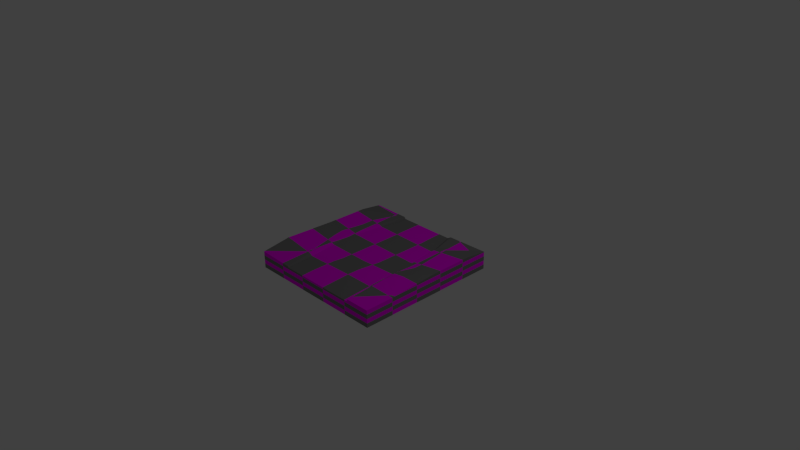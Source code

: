 # Source: forest.blend  (saved by Blender 2.75.0; exported with 4.5.12 LTS)
import bpy
from mathutils import Matrix  # noqa: F401  (used for matrix-valued properties, if any)

bpy.ops.wm.read_factory_settings(use_empty=True)
scene = bpy.context.scene
scene.name = 'Scene'

# ---- collections
col_collection_1 = bpy.data.collections.new('Collection 1'); scene.collection.children.link(col_collection_1)

# ---- images (referenced by path relative to the original .blend; pixels are not part of the script)
import os
ASSET_DIR = os.environ.get("B2B_ASSET_DIR", "")  # directory of the original .blend (textures are referenced by path, not embedded)
HERE = os.path.dirname(os.path.abspath(__file__))  # packed textures are extracted next to this script under _unpacked/

def load_image(name, relpath, width, height, colorspace="sRGB"):
    """Load a texture the original file referenced (path relative to the .blend, or extracted next to this script)."""
    p = next((c for c in (os.path.join(HERE, relpath), os.path.join(ASSET_DIR, relpath)) if relpath and os.path.exists(c)), "")
    if p:
        img = bpy.data.images.load(p, check_existing=True)
        img.name = name
    else:  # same state as the original file: an image datablock whose file is absent (Cycles renders it pink)
        img = bpy.data.images.new(name, width, height)
        img.source = "FILE"
        img.filepath = "//" + (relpath or name)
    img.colorspace_settings.name = colorspace
    return img
img_forest_png = load_image('forest.png', 'forest.png', 1024, 1024, 'sRGB')

# ---- materials (node trees are filled in below, after node groups)
mat_forest = bpy.data.materials.new('forest')
mat_forest.alpha_threshold = 0.0
mat_forest.roughness = 0.5
mat_forest.line_color = (0.0, 0.0, 0.0, 1.0)

# ---- material node trees
mat_forest.use_nodes = True; mat_forest.node_tree.nodes.clear()
_N = mat_forest.node_tree.nodes; _L = mat_forest.node_tree.links
n0 = _N.new('ShaderNodeOutputMaterial'); n0.name = 'Material Output'; n0.location = (300, 300)
n1 = _N.new('ShaderNodeBsdfDiffuse'); n1.name = 'Diffuse BSDF'; n1.location = (10, 300)
n2 = _N.new('ShaderNodeTexChecker'); n2.name = 'Checker Texture'; n2.location = (-180, 300)
n3 = _N.new('ShaderNodeTexImage'); n3.name = 'Image Texture'; n3.location = (-370, 200)
n3.width = 140
n3.image = img_forest_png
_L.new(n1.outputs[0], n0.inputs[0])
_L.new(n2.outputs[0], n1.inputs[0])
_L.new(n3.outputs[0], n2.inputs[1])
n0.is_active_output = True

# ---- world
world_world = bpy.data.worlds.new('World'); scene.world = world_world
world_world.color = (0.05088, 0.05088, 0.05088)
world_world.use_sun_shadow = False
world_world.sun_shadow_jitter_overblur = 0.0
world_world.cycles.sampling_method = 'MANUAL'
world_world.cycles.sample_map_resolution = 256

# ---- cameras
cam_camera = bpy.data.cameras.new('Camera')
cam_camera.clip_end = 100.0
cam_camera.lens = 35.0
cam_camera.sensor_width = 32.0
cam_camera.sensor_height = 18.0
cam_camera.ortho_scale = 7.314
cam_camera.dof.focus_distance = 0.0

# ---- lights
light_lamp = bpy.data.lights.new('Lamp', 'POINT')
light_lamp.transmission_factor = 0.0
light_lamp.cutoff_distance = 30.0
light_lamp.energy = 100.0
light_lamp.shadow_buffer_clip_start = 1.001
light_lamp.shadow_soft_size = 0.1
light_lamp.shadow_maximum_resolution = 0.006
light_lamp.use_absolute_resolution = True
light_lamp.cycles.use_multiple_importance_sampling = False

# ---- meshes
me_cube = bpy.data.meshes.new('Cube')
me_cube.from_pydata([(1.0, 1.0, -0.2031), (1.0, -1.0, -0.2031), (-1.0, -1.0, -0.2031), (-1.0, 1.0, -0.2031), (1.0, 1.0, 0.0), (1.0, -1.0, 0.0), (-1.0, -1.0, 0.0), (-1.0, 1.0, 0.0), (-0.4844, 1.0, -0.2031), (-0.4844, -1.0, -0.2031), (-0.4559, 1.0, 0.0), (-0.4844, -1.0, 0.0), (0.6266, 1.0, -0.2031), (0.6266, -1.0, -0.2031), (0.3582, 1.0, 0.0), (0.6388, -1.0, 0.0), (1.0, 0.6875, -0.2031), (-1.0, 0.6875, -0.2031), (1.0, 0.6875, 0.0), (-1.0, 0.6875, 0.0), (-0.5202, 0.5445, 0.0), (-0.4632, 0.5445, -0.2031), (0.6266, 0.6875, -0.2031), (0.4395, 0.6875, -0.01609), (1.0, 0.1051, -0.2031), (1.0, 0.1051, 0.0), (-0.6023, 0.08072, 0.0), (0.5127, 0.1051, -0.01609), (-1.0, 0.1051, -0.2031), (-1.0, 0.1051, 0.0), (-0.4844, 0.1051, -0.2031), (0.6266, 0.1051, -0.2031), (1.0, -0.5981, -0.2031), (1.0, -0.5981, 0.0), (-0.5169, -0.5452, 0.0), (0.607, -0.3757, 0.03218), (-1.0, -0.5981, -0.2031), (-1.0, -0.5981, 0.0), (-0.4844, -0.5981, -0.2031), (0.5948, -0.3757, -0.2031), (1.0, -0.5981, 0.03089), (1.0, -1.0, 0.03089), (-0.4754, 1.0, 0.02473), (-1.0, 1.0, 0.03089), (-0.4977, -1.0, 0.01242), (-1.0, -1.0, 0.03089), (-1.0, 0.6875, 0.07067), (-0.5616, -0.5708, 0.03089), (1.0, 1.0, 0.04054), (0.4114, 1.0, 0.03089), (0.6636, -1.0, 0.03089), (0.639, -0.3544, 0.05019), (1.0, 0.6875, 0.07594), (-1.0, 0.1051, 0.07067), (-0.5574, 0.5658, 0.01642), (0.4839, 0.6875, 0.01802), (1.0, 0.1051, 0.07594), (-0.6358, 0.08959, 0.01642), (0.5553, 0.06966, 0.01802), (-1.0, -0.5981, 0.09238)], [], [(38, 9, 2, 36), (10, 7, 43, 42), (32, 33, 5, 1), (9, 11, 6, 2), (17, 19, 7, 3), (10, 8, 3, 7), (14, 12, 8, 10), (13, 15, 11, 9), (35, 34, 11, 15), (39, 13, 9, 38), (32, 1, 13, 39), (26, 20, 54, 57), (1, 5, 15, 13), (4, 0, 12, 14), (19, 29, 53, 46), (0, 16, 22, 12), (12, 22, 21, 8), (14, 10, 20, 23), (28, 29, 19, 17), (0, 4, 18, 16), (15, 5, 41, 50), (8, 21, 17, 3), (36, 37, 29, 28), (5, 33, 40, 41), (16, 24, 31, 22), (22, 31, 30, 21), (23, 20, 26, 27), (16, 18, 25, 24), (25, 18, 52, 56), (21, 30, 28, 17), (2, 6, 37, 36), (18, 4, 48, 52), (24, 32, 39, 31), (31, 39, 38, 30), (27, 26, 34, 35), (24, 25, 33, 32), (4, 14, 49, 48), (30, 38, 36, 28), (47, 59, 45, 44), (40, 51, 50, 41), (48, 49, 55, 52), (42, 43, 46, 54), (52, 55, 58, 56), (54, 46, 53, 57), (56, 58, 51, 40), (57, 53, 59, 47), (33, 25, 56, 40), (20, 10, 42, 54), (23, 27, 58, 55), (6, 11, 44, 45), (34, 26, 57, 47), (35, 15, 50, 51), (11, 34, 47, 44), (7, 19, 46, 43), (27, 35, 51, 58), (29, 37, 59, 53), (14, 23, 55, 49), (37, 6, 45, 59)])
_uv = me_cube.uv_layers.new(name='UVMap')
_uv.uv.foreach_set('vector', [0.8262, 0.838, 0.7848, 0.838, 0.7848, 0.7849, 0.8262, 0.7849, 0.2352, 0.7655, 0.05834, 0.8109, 0.05538, 0.7991, 0.2239, 0.7603, 0.08763, 0.8687, 0.08763, 0.9084, 0.009095, 0.9084, 0.009095, 0.8687, 0.1098, 0.9087, 0.1098, 0.9484, 0.009095, 0.9484, 0.009095, 0.9087, 0.3388, 0.8685, 0.3388, 0.8288, 0.3999, 0.8288, 0.3999, 0.8685, 0.1154, 0.9487, 0.1098, 0.9884, 0.009095, 0.9884, 0.009095, 0.9487, 0.2745, 0.9487, 0.3269, 0.9884, 0.1098, 0.9884, 0.1154, 0.9487, 0.3269, 0.9087, 0.3293, 0.9484, 0.1098, 0.9484, 0.1098, 0.9087, 0.6319, 0.2784, 0.2336, 0.2106, 0.2404, 0.05123, 0.6517, 0.06398, 0.8492, 0.9492, 0.7848, 0.9525, 0.7848, 0.838, 0.8262, 0.838, 0.8262, 0.9909, 0.7848, 0.9909, 0.7848, 0.9525, 0.8492, 0.9492, 0.1956, 0.4387, 0.2256, 0.6077, 0.2112, 0.6149, 0.1819, 0.4417, 0.3999, 0.9087, 0.3999, 0.9484, 0.3293, 0.9484, 0.3269, 0.9087, 0.3999, 0.9487, 0.3999, 0.9884, 0.3269, 0.9884, 0.2745, 0.9487, 0.01791, 0.6759, 0.0102, 0.4466, 0.03791, 0.4465, 0.04572, 0.6725, 0.9909, 0.9909, 0.9587, 0.9909, 0.9587, 0.9525, 0.9909, 0.9525, 0.9909, 0.9525, 0.9587, 0.9525, 0.944, 0.8402, 0.9909, 0.838, 0.5335, 0.7714, 0.2352, 0.7655, 0.2256, 0.6077, 0.5561, 0.6612, 0.225, 0.8685, 0.225, 0.8288, 0.3388, 0.8288, 0.3388, 0.8685, 0.3999, 0.8687, 0.3999, 0.9084, 0.3388, 0.9084, 0.3388, 0.8687, 0.6517, 0.06398, 0.7654, 0.02722, 0.7689, 0.03839, 0.6646, 0.06993, 0.9909, 0.838, 0.944, 0.8402, 0.9587, 0.7849, 0.9909, 0.7849, 0.08763, 0.8685, 0.08763, 0.8288, 0.225, 0.8288, 0.225, 0.8685, 0.7808, 0.03697, 0.7992, 0.1918, 0.7873, 0.1927, 0.7689, 0.03839, 0.9587, 0.9909, 0.8987, 0.9909, 0.8987, 0.9525, 0.9587, 0.9525, 0.9587, 0.9525, 0.8987, 0.9525, 0.8987, 0.838, 0.944, 0.8402, 0.5561, 0.6612, 0.2256, 0.6077, 0.1956, 0.4387, 0.5894, 0.4545, 0.3388, 0.8687, 0.3388, 0.9084, 0.225, 0.9084, 0.225, 0.8687, 0.8049, 0.4634, 0.7897, 0.6815, 0.7613, 0.6778, 0.7762, 0.4627, 0.944, 0.8402, 0.8987, 0.838, 0.8987, 0.7849, 0.9587, 0.7849, 0.009095, 0.8685, 0.009095, 0.8288, 0.08763, 0.8288, 0.08763, 0.8685, 0.7897, 0.6815, 0.7678, 0.7987, 0.7526, 0.7958, 0.7613, 0.6778, 0.8987, 0.9909, 0.8262, 0.9909, 0.8492, 0.9492, 0.8987, 0.9525, 0.8987, 0.9525, 0.8492, 0.9492, 0.8262, 0.838, 0.8987, 0.838, 0.5894, 0.4545, 0.1956, 0.4387, 0.2336, 0.2106, 0.6319, 0.2784, 0.225, 0.8687, 0.225, 0.9084, 0.08763, 0.9084, 0.08763, 0.8687, 0.7499, 0.8109, 0.5335, 0.7714, 0.5552, 0.765, 0.7526, 0.7958, 0.8987, 0.838, 0.8262, 0.838, 0.8262, 0.7849, 0.8987, 0.7849, 0.2145, 0.2011, 0.05269, 0.1799, 0.06164, 0.02039, 0.2336, 0.05393, 0.7873, 0.1927, 0.6454, 0.2871, 0.6646, 0.06993, 0.7689, 0.03839, 0.7526, 0.7958, 0.5552, 0.765, 0.5763, 0.6622, 0.7613, 0.6778, 0.2239, 0.7603, 0.05538, 0.7991, 0.04572, 0.6725, 0.2112, 0.6149, 0.7613, 0.6778, 0.5763, 0.6622, 0.6095, 0.4426, 0.7762, 0.4627, 0.2112, 0.6149, 0.04572, 0.6725, 0.03791, 0.4465, 0.1819, 0.4417, 0.7762, 0.4627, 0.6095, 0.4426, 0.6454, 0.2871, 0.7873, 0.1927, 0.1819, 0.4417, 0.03791, 0.4465, 0.05269, 0.1799, 0.2145, 0.2011, 0.7992, 0.1918, 0.8049, 0.4634, 0.7762, 0.4627, 0.7873, 0.1927, 0.2256, 0.6077, 0.2352, 0.7655, 0.2239, 0.7603, 0.2112, 0.6149, 0.5561, 0.6612, 0.5894, 0.4545, 0.6095, 0.4426, 0.5763, 0.6622, 0.06451, 0.008406, 0.2404, 0.05123, 0.2336, 0.05393, 0.06164, 0.02039, 0.2336, 0.2106, 0.1956, 0.4387, 0.1819, 0.4417, 0.2145, 0.2011, 0.6319, 0.2784, 0.6517, 0.06398, 0.6646, 0.06993, 0.6454, 0.2871, 0.2404, 0.05123, 0.2336, 0.2106, 0.2145, 0.2011, 0.2336, 0.05393, 0.04296, 0.8015, 0.01791, 0.6759, 0.04572, 0.6725, 0.05538, 0.7991, 0.5894, 0.4545, 0.6319, 0.2784, 0.6454, 0.2871, 0.6095, 0.4426, 0.0102, 0.4466, 0.01713, 0.1756, 0.05269, 0.1799, 0.03791, 0.4465, 0.5335, 0.7714, 0.5561, 0.6612, 0.5763, 0.6622, 0.5552, 0.765, 0.01713, 0.1756, 0.04953, 0.0179, 0.06164, 0.02039, 0.05269, 0.1799])
me_cube.materials.append(mat_forest)
me_cube.use_remesh_preserve_volume = False
me_cube.use_remesh_preserve_attributes = False
me_cube.use_mirror_vertex_groups = False
me_cube.update()

# ---- objects
ob_cube = bpy.data.objects.new('Cube', me_cube)
ob_lamp = bpy.data.objects.new('Lamp', light_lamp)
ob_camera = bpy.data.objects.new('Camera', cam_camera)

# ---- transforms, parenting, visibility, modifiers, constraints
ob_cube.location = (0.0, 0.0, 0.0)
ob_cube.lock_rotations_4d = False
ob_cube.empty_display_type = 'ARROWS'
ob_cube.lineart.crease_threshold = 0.0
ob_lamp.location = (4.076, 1.005, 5.904)
ob_lamp.rotation_euler = (0.6503, 0.05522, 1.866)
ob_lamp.lock_rotations_4d = False
ob_lamp.empty_display_type = 'ARROWS'
ob_lamp.color = (0.0, 0.0, 0.0, 0.0)
ob_lamp.lineart.crease_threshold = 0.0
ob_camera.location = (7.481, -6.508, 5.344)
ob_camera.rotation_euler = (1.109, 0.01082, 0.8149)
ob_camera.lock_rotations_4d = False
ob_camera.empty_display_type = 'ARROWS'
ob_camera.color = (0.0, 0.0, 0.0, 0.0)
ob_camera.display_type = 'WIRE'
ob_camera.lineart.crease_threshold = 0.0

# ---- collection membership
col_collection_1.objects.link(ob_cube)
col_collection_1.objects.link(ob_lamp)
col_collection_1.objects.link(ob_camera)

# ---- scene / render settings (as saved in the file)
scene.camera = ob_camera
scene.frame_start = 1; scene.frame_end = 250; scene.frame_set(1)
scene.render.engine = 'CYCLES'
scene.render.resolution_percentage = 50
scene.render.dither_intensity = 0.0
scene.cycles.use_denoising = False
scene.cycles.samples = 10
scene.cycles.sampling_pattern = 'TABULATED_SOBOL'
scene.cycles.light_sampling_threshold = 0.0
scene.cycles.use_adaptive_sampling = False
scene.cycles.use_light_tree = False
scene.cycles.blur_glossy = 0.0
scene.cycles.pixel_filter_type = 'GAUSSIAN'
scene.cycles.sample_clamp_indirect = 0.0
scene.view_settings.view_transform = 'Standard'
bpy.context.view_layer.update()
